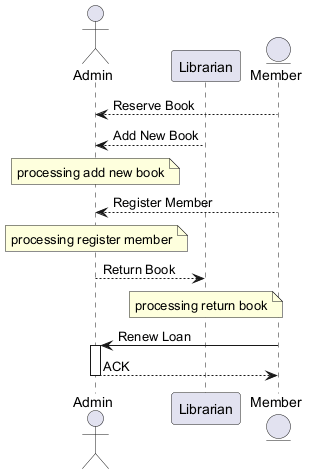

The diagram above was rendered by PlantUML. Its source (embedded in the PNG):
@startuml
skinparam backgroundColor #FFFFFF
skinparam classBackgroundColor #F1F8E9
skinparam classBorderColor #33691E
actor "Admin" as A
participant "Librarian" as L
entity "Member" as M
M --> A : Reserve Book
L --> A : Add New Book
note over A : processing add new book
M --> A : Register Member
note over A : processing register member
A --> L : Return Book
note over L : processing return book
M -> A : Renew Loan
activate A
A --> M : ACK
deactivate A
@enduml